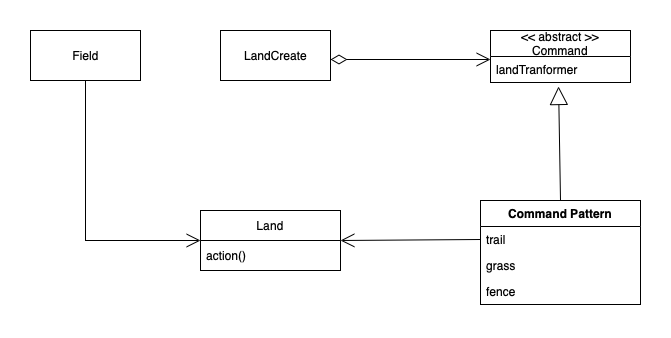

The diagram above was exported from draw.io. Its source (the exported page's mxGraphModel, read from the mxfile embedded in the PNG):
<mxGraphModel dx="658" dy="1569" grid="1" gridSize="10" guides="1" tooltips="1" connect="1" arrows="1" fold="1" page="1" pageScale="1" pageWidth="827" pageHeight="1169" math="0" shadow="0">
  <root>
    <mxCell id="0" />
    <mxCell id="1" parent="0" />
    <mxCell id="b3JagoJ9tTL_bPjSa2po-7" value="List" style="swimlane;fontStyle=0;childLayout=stackLayout;horizontal=1;startSize=30;horizontalStack=0;resizeParent=1;resizeParentMax=0;resizeLast=0;collapsible=1;marginBottom=0;" vertex="1" parent="1">
      <mxGeometry x="270" y="150" width="140" height="60" as="geometry" />
    </mxCell>
    <mxCell id="b3JagoJ9tTL_bPjSa2po-8" value="action()" style="text;strokeColor=none;fillColor=none;align=left;verticalAlign=middle;spacingLeft=4;spacingRight=4;overflow=hidden;points=[[0,0.5],[1,0.5]];portConstraint=eastwest;rotatable=0;" vertex="1" parent="b3JagoJ9tTL_bPjSa2po-7">
      <mxGeometry y="30" width="140" height="30" as="geometry" />
    </mxCell>
    <mxCell id="b3JagoJ9tTL_bPjSa2po-11" value="Land" style="swimlane;fontStyle=0;childLayout=stackLayout;horizontal=1;startSize=30;horizontalStack=0;resizeParent=1;resizeParentMax=0;resizeLast=0;collapsible=1;marginBottom=0;" vertex="1" parent="1">
      <mxGeometry x="270" y="150" width="140" height="60" as="geometry" />
    </mxCell>
    <mxCell id="b3JagoJ9tTL_bPjSa2po-15" value="Command Pattern" style="swimlane;fontStyle=1;align=center;verticalAlign=top;childLayout=stackLayout;horizontal=1;startSize=26;horizontalStack=0;resizeParent=1;resizeParentMax=0;resizeLast=0;collapsible=1;marginBottom=0;" vertex="1" parent="1">
      <mxGeometry x="550" y="140" width="160" height="104" as="geometry" />
    </mxCell>
    <mxCell id="b3JagoJ9tTL_bPjSa2po-16" value="trail" style="text;strokeColor=none;fillColor=none;align=left;verticalAlign=top;spacingLeft=4;spacingRight=4;overflow=hidden;rotatable=0;points=[[0,0.5],[1,0.5]];portConstraint=eastwest;" vertex="1" parent="b3JagoJ9tTL_bPjSa2po-15">
      <mxGeometry y="26" width="160" height="26" as="geometry" />
    </mxCell>
    <mxCell id="b3JagoJ9tTL_bPjSa2po-20" value="grass" style="text;strokeColor=none;fillColor=none;align=left;verticalAlign=top;spacingLeft=4;spacingRight=4;overflow=hidden;rotatable=0;points=[[0,0.5],[1,0.5]];portConstraint=eastwest;" vertex="1" parent="b3JagoJ9tTL_bPjSa2po-15">
      <mxGeometry y="52" width="160" height="26" as="geometry" />
    </mxCell>
    <mxCell id="b3JagoJ9tTL_bPjSa2po-21" value="fence" style="text;strokeColor=none;fillColor=none;align=left;verticalAlign=top;spacingLeft=4;spacingRight=4;overflow=hidden;rotatable=0;points=[[0,0.5],[1,0.5]];portConstraint=eastwest;" vertex="1" parent="b3JagoJ9tTL_bPjSa2po-15">
      <mxGeometry y="78" width="160" height="26" as="geometry" />
    </mxCell>
    <mxCell id="b3JagoJ9tTL_bPjSa2po-23" value="&lt;&lt; abstract &gt;&gt;&#10;Command" style="swimlane;fontStyle=0;childLayout=stackLayout;horizontal=1;startSize=26;fillColor=none;horizontalStack=0;resizeParent=1;resizeParentMax=0;resizeLast=0;collapsible=1;marginBottom=0;" vertex="1" parent="1">
      <mxGeometry x="560" y="-30" width="140" height="52" as="geometry" />
    </mxCell>
    <mxCell id="b3JagoJ9tTL_bPjSa2po-24" value="landTranformer" style="text;strokeColor=none;fillColor=none;align=left;verticalAlign=top;spacingLeft=4;spacingRight=4;overflow=hidden;rotatable=0;points=[[0,0.5],[1,0.5]];portConstraint=eastwest;" vertex="1" parent="b3JagoJ9tTL_bPjSa2po-23">
      <mxGeometry y="26" width="140" height="26" as="geometry" />
    </mxCell>
    <mxCell id="b3JagoJ9tTL_bPjSa2po-27" value="LandCreate" style="html=1;" vertex="1" parent="1">
      <mxGeometry x="290" y="-30" width="110" height="50" as="geometry" />
    </mxCell>
    <mxCell id="b3JagoJ9tTL_bPjSa2po-29" value="" style="endArrow=open;endFill=1;endSize=12;html=1;rounded=0;entryX=1;entryY=0.5;entryDx=0;entryDy=0;exitX=0;exitY=0.5;exitDx=0;exitDy=0;" edge="1" parent="1" source="b3JagoJ9tTL_bPjSa2po-16" target="b3JagoJ9tTL_bPjSa2po-11">
      <mxGeometry width="160" relative="1" as="geometry">
        <mxPoint x="410" y="60" as="sourcePoint" />
        <mxPoint x="570" y="60" as="targetPoint" />
      </mxGeometry>
    </mxCell>
    <mxCell id="b3JagoJ9tTL_bPjSa2po-30" value="" style="endArrow=block;endSize=16;endFill=0;html=1;rounded=0;exitX=0.5;exitY=0;exitDx=0;exitDy=0;entryX=0.486;entryY=1.154;entryDx=0;entryDy=0;entryPerimeter=0;" edge="1" parent="1" source="b3JagoJ9tTL_bPjSa2po-15" target="b3JagoJ9tTL_bPjSa2po-24">
      <mxGeometry width="160" relative="1" as="geometry">
        <mxPoint x="410" y="60" as="sourcePoint" />
        <mxPoint x="570" y="60" as="targetPoint" />
      </mxGeometry>
    </mxCell>
    <mxCell id="b3JagoJ9tTL_bPjSa2po-31" value="" style="endArrow=open;html=1;endSize=12;startArrow=diamondThin;startSize=14;startFill=0;edgeStyle=orthogonalEdgeStyle;align=left;verticalAlign=bottom;rounded=0;entryX=0;entryY=0.115;entryDx=0;entryDy=0;entryPerimeter=0;" edge="1" parent="1" target="b3JagoJ9tTL_bPjSa2po-24">
      <mxGeometry x="-1" y="3" relative="1" as="geometry">
        <mxPoint x="400" y="-1" as="sourcePoint" />
        <mxPoint x="570" y="60" as="targetPoint" />
      </mxGeometry>
    </mxCell>
    <mxCell id="b3JagoJ9tTL_bPjSa2po-33" value="Field" style="html=1;" vertex="1" parent="1">
      <mxGeometry x="100" y="-30" width="110" height="50" as="geometry" />
    </mxCell>
    <mxCell id="b3JagoJ9tTL_bPjSa2po-34" value="" style="endArrow=open;endFill=1;endSize=12;html=1;rounded=0;exitX=0.5;exitY=1;exitDx=0;exitDy=0;entryX=0;entryY=0.5;entryDx=0;entryDy=0;" edge="1" parent="1" source="b3JagoJ9tTL_bPjSa2po-33" target="b3JagoJ9tTL_bPjSa2po-11">
      <mxGeometry width="160" relative="1" as="geometry">
        <mxPoint x="270" y="80" as="sourcePoint" />
        <mxPoint x="430" y="80" as="targetPoint" />
        <Array as="points">
          <mxPoint x="155" y="180" />
        </Array>
      </mxGeometry>
    </mxCell>
  </root>
</mxGraphModel>